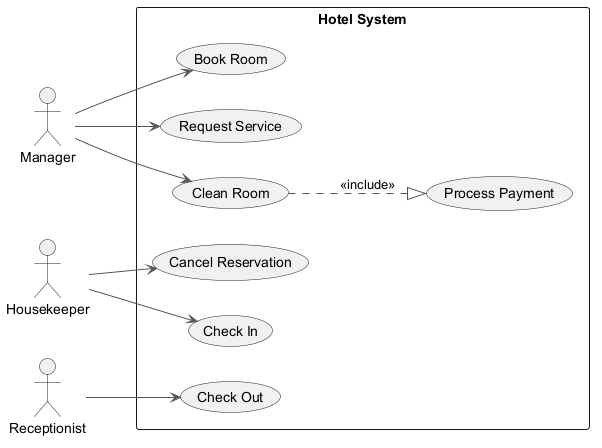

The diagram above was rendered by PlantUML. Its source (embedded in the PNG):
@startuml
skinparam monochrome true
skinparam ArrowColor #555555
left to right direction
actor "Manager" as Manager
actor "Housekeeper" as Housekeeper
actor "Receptionist" as Receptionist
rectangle "Hotel System" {
  usecase "Book Room" as UC_BookRoom
  usecase "Cancel Reservation" as UC_CancelReservation
  usecase "Request Service" as UC_RequestService
  usecase "Process Payment" as UC_ProcessPayment
  usecase "Check Out" as UC_CheckOut
  usecase "Clean Room" as UC_CleanRoom
  usecase "Check In" as UC_CheckIn
}
Manager --> UC_BookRoom
Manager --> UC_RequestService
Manager --> UC_CleanRoom
Housekeeper --> UC_CancelReservation
Housekeeper --> UC_CheckIn
Receptionist --> UC_CheckOut
UC_CleanRoom ..|> UC_ProcessPayment : <<include>>
@enduml